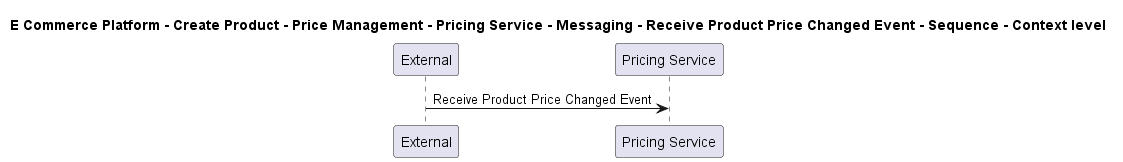

The diagram above was rendered by PlantUML. Its source (embedded in the PNG):
@startuml

title E Commerce Platform - Create Product - Price Management - Pricing Service - Messaging - Receive Product Price Changed Event - Sequence - Context level

participant "External" as C4InterFlow.SoftwareSystems.ExternalSystem
participant "Pricing Service" as ECommercePlatform.CreateProduct.PriceManagement.SoftwareSystems.PricingService

C4InterFlow.SoftwareSystems.ExternalSystem -> ECommercePlatform.CreateProduct.PriceManagement.SoftwareSystems.PricingService : Receive Product Price Changed Event


@enduml